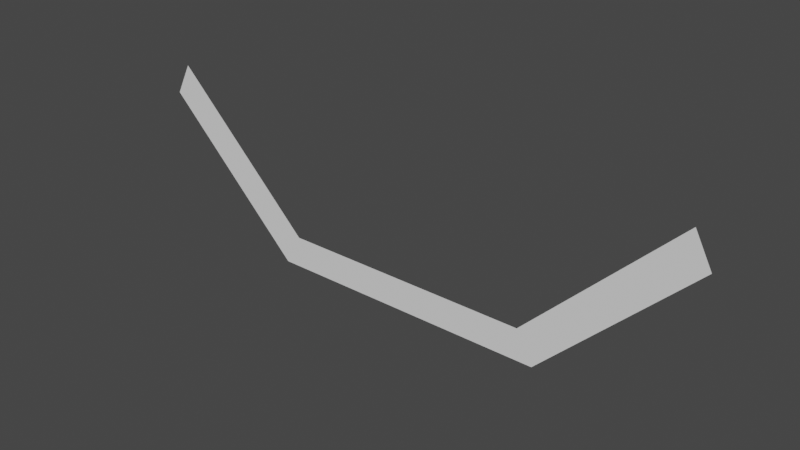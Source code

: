 # Source: road-template-basin1.blend  (saved by Blender 2.80.75; exported with 4.5.12 LTS)
import bpy
from mathutils import Matrix  # noqa: F401  (used for matrix-valued properties, if any)

bpy.ops.wm.read_factory_settings(use_empty=True)
scene = bpy.context.scene
scene.name = 'Scene'

# ---- collections
col_collection = bpy.data.collections.new('Collection'); scene.collection.children.link(col_collection)

# ---- world
world_world = bpy.data.worlds.new('World'); scene.world = world_world
world_world.use_nodes = True; world_world.node_tree.nodes.clear()
_N = world_world.node_tree.nodes; _L = world_world.node_tree.links
n0 = _N.new('ShaderNodeOutputWorld'); n0.name = 'World Output'; n0.location = (300, 300)
n1 = _N.new('ShaderNodeBackground'); n1.name = 'Background'; n1.location = (10, 300)
n1.inputs[0].default_value = (0.05088, 0.05088, 0.05088, 1.0)
_L.new(n1.outputs[0], n0.inputs[0])
n0.is_active_output = True
world_world.color = (0.05088, 0.05088, 0.05088)
world_world.use_sun_shadow = False
world_world.sun_shadow_jitter_overblur = 0.0

# ---- meshes
me_plane = bpy.data.meshes.new('Plane')
me_plane.from_pydata([(17.07, -1.27e-06, 9.994), (9.051, 6.176e-08, -0.999), (18.12, -1.147e-06, 7.996), (8.001, -6.176e-08, 0.999), (0.0, 4.371e-08, -1.0), (0.0, -4.371e-08, 1.0)], [], [(4, 1, 3, 5), (3, 1, 2, 0)])
me_plane.polygons.foreach_set('use_smooth', [True] * 2)
_uv = me_plane.uv_layers.new(name='UVMap')
_uv.uv.foreach_set('vector', [0.5, 0.0, 1.0, 0.0, 1.0, 1.0, 0.5, 1.0, 1.0, 1.0, 1.0, 0.0, 1.0, 0.0, 1.0, 1.0])
me_plane.use_remesh_preserve_volume = False
me_plane.use_remesh_preserve_attributes = False
me_plane.use_mirror_vertex_groups = False
me_plane.update()

# ---- objects
ob_plane = bpy.data.objects.new('Plane', me_plane)

# ---- transforms, parenting, visibility, modifiers, constraints
ob_plane.location = (0.0, 0.0, 0.0)
ob_plane.lineart.crease_threshold = 0.0
_m = ob_plane.modifiers.new('Mirror', 'MIRROR')

# ---- collection membership
col_collection.objects.link(ob_plane)

# ---- scene / render settings (as saved in the file)
scene.frame_start = 1; scene.frame_end = 250; scene.frame_set(1)
scene.render.engine = 'BLENDER_EEVEE_NEXT'
scene.cycles.use_denoising = False
scene.cycles.samples = 128
scene.cycles.sampling_pattern = 'TABULATED_SOBOL'
scene.cycles.use_adaptive_sampling = False
scene.cycles.use_light_tree = False
scene.view_settings.view_transform = 'Filmic'
bpy.context.view_layer.update()

# ---- added for rendering (the .blend has no active camera and no usable light): camera, sun
cam_auto = bpy.data.cameras.new('AutoCamera')
cam_auto.lens = 50.0
cam_auto.sensor_width = 36.0
cam_auto.clip_end = 1000.0
ob_auto_camera = bpy.data.objects.new('AutoCamera', cam_auto)
scene.collection.objects.link(ob_auto_camera)
ob_auto_camera.location = (35.0466, -42.0559, 32.5343)
ob_auto_camera.rotation_euler = (1.09748, -7.21219e-08, 0.694738)
scene.camera = ob_auto_camera
light_auto_sun = bpy.data.lights.new('AutoSun', 'SUN')
light_auto_sun.energy = 3.0
light_auto_sun.angle = 0.0523599
ob_auto_sun = bpy.data.objects.new('AutoSun', light_auto_sun)
scene.collection.objects.link(ob_auto_sun)
ob_auto_sun.rotation_euler = (0.872665, 0.174533, 0.523599)
bpy.context.view_layer.update()
